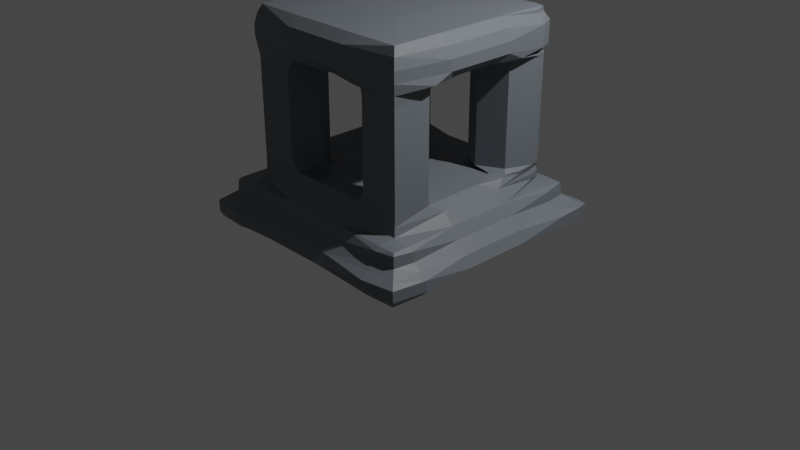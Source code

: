 # Source: Altar_Smooth_.blend  (saved by Blender 3.6.11; exported with 4.5.12 LTS)
import bpy
from mathutils import Matrix  # noqa: F401  (used for matrix-valued properties, if any)

bpy.ops.wm.read_factory_settings(use_empty=True)
scene = bpy.context.scene
scene.name = 'Scene'

# ---- collections
col_collection = bpy.data.collections.new('Collection'); scene.collection.children.link(col_collection)

# ---- materials (node trees are filled in below, after node groups)
mat_material_008 = bpy.data.materials.new('Material.008')
mat_material_008.alpha_threshold = 0.0
mat_material_008.use_transparent_shadow = False
mat_material_008.roughness = 0.5
mat_material_008.line_color = (0.0, 0.0, 0.0, 1.0)

# ---- material node trees
mat_material_008.use_nodes = True; mat_material_008.node_tree.nodes.clear()
_N = mat_material_008.node_tree.nodes; _L = mat_material_008.node_tree.links
n0 = _N.new('ShaderNodeOutputMaterial'); n0.name = 'Material Output'; n0.location = (300, 300)
n1 = _N.new('ShaderNodeBsdfPrincipled'); n1.name = 'Principled BSDF'; n1.location = (10, 300)
n1.distribution = 'GGX'
n1.subsurface_method = 'RANDOM_WALK_SKIN'
n1.inputs[0].default_value = (0.1536, 0.1742, 0.196, 1.0)
n1.inputs[3].default_value = 1.45
n1.inputs[27].default_value = (0.0, 0.0, 0.0, 1.0)
n1.inputs[28].default_value = 1.0
_L.new(n1.outputs[0], n0.inputs[0])
n0.is_active_output = True

# ---- world
world_world = bpy.data.worlds.new('World'); scene.world = world_world
world_world.use_nodes = True; world_world.node_tree.nodes.clear()
_N = world_world.node_tree.nodes; _L = world_world.node_tree.links
n0 = _N.new('ShaderNodeOutputWorld'); n0.name = 'World Output'; n0.location = (300, 300)
n1 = _N.new('ShaderNodeBackground'); n1.name = 'Background'; n1.location = (10, 300)
n1.inputs[0].default_value = (0.05088, 0.05088, 0.05088, 1.0)
_L.new(n1.outputs[0], n0.inputs[0])
n0.is_active_output = True
world_world.color = (0.05088, 0.05088, 0.05088)
world_world.use_sun_shadow = False
world_world.sun_shadow_jitter_overblur = 0.0

# ---- cameras
cam_camera = bpy.data.cameras.new('Camera')
cam_camera.clip_end = 100.0
cam_camera.ortho_scale = 7.314

# ---- lights
light_light = bpy.data.lights.new('Light', 'POINT')
light_light.transmission_factor = 0.0
light_light.energy = 1000.0
light_light.shadow_soft_size = 0.1
light_light.shadow_maximum_resolution = 0.006
light_light.use_absolute_resolution = True

# ---- meshes
me_cube_005 = bpy.data.meshes.new('Cube.005')
me_cube_005.from_pydata([(-1.203, -1.203, -12.06), (-1.219, -1.219, -11.73), (-1.219, -1.219, -11.01), (-1.219, -0.8753, -12.08), (-1.271, -0.8753, -11.73), (-1.27, -0.8834, -11.03), (-0.8753, -1.219, -12.08), (-0.8753, -1.271, -11.73), (-0.8834, -1.27, -11.03), (-0.8753, -0.8753, -12.17), (-1.082, -0.3501, -12.12), (-1.271, -0.3501, -11.55), (-0.3501, -1.082, -12.12), (-0.3501, -1.271, -11.55), (-0.3501, -0.3501, -12.17), (-1.082, -1.082, -10.33), (-1.186, -0.8753, -10.71), (-1.111, -0.8753, -10.33), (-1.104, -0.8877, -9.663), (-0.8753, -1.186, -10.71), (-0.8753, -1.111, -10.33), (-0.8877, -1.104, -9.663), (-1.22, -0.3501, -10.84), (-1.111, -0.3501, -10.15), (-0.3501, -1.22, -10.84), (-0.3501, -1.111, -10.15), (-1.076, -1.076, -9.629), (-1.057, -1.057, -9.448), (-1.06, -0.8753, -9.442), (-0.8753, -1.06, -9.442), (-0.9006, -0.9006, -9.275), (-0.8804, -0.8804, -8.753), (-1.043, -0.3501, -9.449), (-0.9441, -0.3501, -8.753), (-0.3501, -1.043, -9.449), (-0.3501, -0.9441, -8.753), (-0.6127, -0.3546, -8.233), (-0.6175, -0.3744, -8.122), (-0.6127, -0.3804, -7.732), (-0.3544, -0.6127, -8.233), (-0.376, -0.6138, -8.081), (-0.3796, -0.6127, -7.732), (-0.4219, -0.422, -8.241), (-0.4523, -0.4528, -8.103), (-0.5252, -0.1751, -8.359), (-0.1751, -0.5252, -8.359), (-0.1751, -0.1751, -8.389), (-0.8766, -0.8792, -8.428), (-0.8706, -0.406, -8.128), (-0.8817, -0.4893, -7.295), (-0.4056, -0.8709, -8.128), (-0.4886, -0.8822, -7.294), (-0.8818, -0.8821, -1.578), (-0.3795, -0.6132, -1.32), (-0.8817, -0.4893, -1.751), (-0.4887, -0.8822, -1.751), (-0.6127, -0.3804, -1.313), (-0.6127, -0.3653, -1.208), (-0.3649, -0.6127, -1.208), (-0.4524, -0.4528, -1.313), (-0.4261, -0.4262, -1.202), (-0.5252, -0.2848, -1.119), (-0.5252, -0.1424, -1.016), (-0.2846, -0.5252, -1.119), (-0.1423, -0.5252, -1.016), (-0.3066, -0.3068, -1.094), (-0.1729, -0.1729, -1.007), (-0.9085, -0.9085, -0.3501), (-0.9129, -0.3645, -1.037), (-1.0, -0.3501, -0.3501), (-0.3643, -0.913, -1.037), (-0.3501, -1.0, -0.3501), (-0.9085, -0.9085, 0.3501), (-0.8866, -0.8866, 1.05), (-1.0, -0.3501, 0.3501), (-0.9603, -0.3501, 1.05), (-0.3501, -1.0, 0.3501), (-0.3501, -0.9603, 1.05), (-0.8502, -0.8502, 1.567), (-0.8648, -0.3501, 1.595), (-0.3501, -0.8648, 1.595), (-0.3501, -0.3501, 1.707), (-1.219, 0.8753, -12.08), (-1.271, 0.8753, -11.73), (-1.27, 0.8833, -11.03), (-1.203, 1.203, -12.06), (-1.219, 1.219, -11.84), (-0.8753, 0.8753, -12.17), (-0.8753, 1.219, -12.08), (-0.8753, 1.271, -11.73), (-0.8874, 1.269, -11.03), (-1.082, 0.3501, -12.12), (-1.271, 0.3501, -11.55), (-0.3501, 0.3501, -12.17), (-0.3501, 1.082, -12.12), (-0.3501, 1.271, -11.55), (-1.186, 0.8753, -10.71), (-1.115, 0.8627, -10.35), (-1.216, 1.219, -11.0), (-1.081, 1.081, -10.33), (-1.076, 1.077, -9.617), (-0.8753, 1.186, -10.71), (-0.8753, 1.111, -10.33), (-0.8941, 1.104, -9.656), (-1.22, 0.3501, -10.84), (-1.111, 0.3501, -10.15), (-0.3501, 1.22, -10.84), (-0.3501, 1.111, -10.15), (-1.101, 0.8753, -9.629), (-1.06, 0.8753, -9.442), (-1.057, 1.057, -9.448), (-0.9006, 0.9006, -9.275), (-0.8753, 1.06, -9.442), (-1.043, 0.3501, -9.449), (-0.9441, 0.3501, -8.753), (-0.8804, 0.8804, -8.753), (-0.3501, 1.043, -9.449), (-0.3501, 0.9441, -8.753), (-0.5252, 0.1751, -8.359), (-0.4697, 0.4697, -8.188), (-0.4817, 0.4813, -7.819), (-0.4797, 0.883, -8.212), (-0.1751, 0.1751, -8.389), (-0.1751, 0.5252, -8.359), (-0.1751, 0.8372, -8.373), (-0.8706, 0.4057, -8.128), (-0.8817, 0.4888, -7.353), (-0.8777, 0.8804, -8.475), (-0.4888, 0.8817, -1.758), (-0.8817, 0.4888, -1.758), (-0.8817, 0.8817, -1.776), (-0.4815, 0.4815, -1.711), (-0.8482, 0.2986, -1.106), (-0.9088, 0.1635, -0.92), (-0.8868, 0.48, -1.238), (-0.9904, 0.5252, -0.8753), (-0.5252, 0.2846, -1.119), (-0.5252, 0.1423, -1.016), (-0.4747, 0.4747, -1.26), (-0.48, 0.8868, -1.238), (-0.5252, 0.9904, -0.8753), (-0.3067, 0.3067, -1.094), (-0.1729, 0.1729, -1.007), (-0.1478, 0.5163, -1.018), (-0.2986, 0.8482, -1.106), (-0.1635, 0.9088, -0.92), (-1.0, 0.3501, -0.3501), (-0.8923, 0.8923, -1.05), (-0.9085, 0.9085, -0.3501), (-0.3501, 1.0, -0.3501), (-1.0, 0.3501, 0.3501), (-0.9603, 0.3501, 1.05), (-0.9085, 0.9085, 0.3501), (-0.8866, 0.8866, 1.05), (-0.3501, 1.0, 0.3501), (-0.3501, 0.9603, 1.05), (-0.8648, 0.3501, 1.595), (-0.8502, 0.8502, 1.567), (-0.3501, 0.3501, 1.707), (-0.3501, 0.8648, 1.595), (0.8753, -1.219, -12.08), (0.8753, -1.271, -11.73), (0.8874, -1.269, -11.03), (0.8753, -0.8753, -12.17), (1.203, -1.203, -12.06), (1.219, -1.219, -11.73), (1.219, -1.219, -11.0), (1.219, -0.8753, -12.08), (1.271, -0.8753, -11.73), (1.269, -0.8874, -11.03), (0.3501, -1.082, -12.12), (0.3501, -1.271, -11.55), (0.3501, -0.3501, -12.17), (1.082, -0.3501, -12.12), (1.271, -0.3501, -11.55), (0.8753, -1.186, -10.71), (0.8753, -1.111, -10.33), (0.8941, -1.104, -9.656), (1.171, -1.171, -10.76), (1.081, -1.081, -10.33), (1.076, -1.076, -9.599), (1.186, -0.8753, -10.71), (1.111, -0.8753, -10.33), (1.104, -0.8941, -9.656), (0.3501, -1.22, -10.84), (0.3501, -1.111, -10.15), (1.22, -0.3501, -10.84), (1.111, -0.3501, -10.15), (0.8753, -1.06, -9.442), (0.9006, -0.9006, -9.275), (1.057, -1.057, -9.448), (1.06, -0.8753, -9.442), (0.3501, -1.043, -9.449), (0.3501, -0.9441, -8.753), (0.8805, -0.8804, -8.753), (1.043, -0.3501, -9.449), (0.9441, -0.3501, -8.753), (0.1751, -0.5252, -8.359), (0.1751, -0.1751, -8.389), (0.4701, -0.4699, -8.188), (0.4823, -0.4821, -7.818), (0.5252, -0.1751, -8.359), (0.8825, -0.4763, -8.215), (0.8827, -0.489, -7.878), (0.8372, -0.1751, -8.373), (0.4062, -0.8709, -8.128), (0.4897, -0.8822, -7.353), (0.8813, -0.8779, -8.448), (0.4897, -0.8822, -1.76), (0.8825, -0.8822, -1.771), (0.4825, -0.482, -1.751), (0.8827, -0.489, -1.751), (0.2988, -0.8483, -1.106), (0.1635, -0.9089, -0.9198), (0.285, -0.5252, -1.119), (0.1425, -0.5252, -1.016), (0.3068, -0.3067, -1.093), (0.1729, -0.1729, -1.006), (0.4807, -0.8871, -1.238), (0.5252, -0.9904, -0.8753), (0.4754, -0.4751, -1.259), (0.518, -0.1491, -1.018), (0.8875, -0.4801, -1.238), (0.9904, -0.5252, -0.8753), (0.8482, -0.2987, -1.106), (0.9088, -0.1635, -0.9199), (0.3501, -1.0, -0.3501), (0.8926, -0.8924, -1.05), (0.9085, -0.9085, -0.3501), (1.0, -0.3501, -0.3501), (0.3501, -1.0, 0.3501), (0.3501, -0.9603, 1.05), (0.9085, -0.9085, 0.3501), (0.8866, -0.8866, 1.05), (1.0, -0.3501, 0.3501), (0.9603, -0.3501, 1.05), (0.3501, -0.8648, 1.595), (0.3501, -0.3501, 1.707), (0.8502, -0.8502, 1.567), (0.8648, -0.3501, 1.595), (1.138, 1.271, -11.82), (1.271, 1.138, -11.82), (1.248, 1.248, -11.82), (1.248, 1.248, -10.94), (0.8753, 1.271, -11.73), (1.03, 1.271, -10.99), (1.273, 0.6102, -11.64), (0.3501, 0.3501, -12.17), (0.3501, 1.082, -12.12), (0.3501, 1.271, -11.55), (1.082, 0.3501, -12.12), (1.271, 0.3501, -11.55), (1.065, 1.065, -12.09), (1.138, 1.271, -10.94), (1.271, 1.138, -10.94), (0.8753, 1.186, -10.71), (0.8753, 1.111, -10.33), (0.8877, 1.104, -9.663), (1.271, 0.8753, -11.03), (1.186, 0.8753, -10.71), (1.111, 0.8753, -10.33), (1.103, 0.8887, -9.653), (1.171, 1.171, -10.76), (1.083, 1.082, -10.33), (0.3501, 1.22, -10.84), (0.3501, 1.111, -10.15), (1.22, 0.3501, -10.84), (1.111, 0.3501, -10.15), (0.7878, 0.9478, -9.016), (0.7879, 0.9478, -8.665), (0.7878, 0.9322, -8.402), (0.9478, 0.7878, -9.016), (0.9478, 0.7879, -8.665), (0.9338, 0.7849, -8.422), (0.9116, 0.9116, -9.016), (0.9116, 0.9116, -8.666), (0.8981, 0.8979, -8.401), (0.9006, 0.9006, -9.275), (0.8753, 1.06, -9.442), (1.06, 0.8753, -9.442), (1.071, 1.069, -9.528), (0.3501, 1.043, -9.449), (0.3501, 0.9441, -8.753), (1.043, 0.3501, -9.449), (0.9441, 0.3501, -8.753), (0.4533, 0.4525, -7.966), (0.3814, 0.6127, -7.966), (0.3814, 0.6128, -1.316), (0.3626, 0.7878, -8.243), (0.3838, 0.7878, -8.141), (0.4283, 0.9144, -8.308), (0.4612, 0.9109, -8.141), (0.6127, 0.3797, -7.966), (0.6128, 0.3797, -1.292), (0.6127, 0.943, -8.316), (0.6127, 0.9465, -8.141), (0.7878, 0.3617, -8.242), (0.7878, 0.3816, -8.141), (0.7878, 0.9466, -8.088), (0.915, 0.4278, -8.308), (0.9119, 0.4597, -8.141), (0.9443, 0.6127, -8.316), (0.9484, 0.6127, -8.141), (0.951, 0.7851, -8.034), (0.9478, 0.7878, -1.32), (0.9113, 0.9109, -8.141), (0.1751, 0.1751, -8.389), (0.1751, 0.5252, -8.359), (0.1751, 0.8372, -8.374), (0.5252, 0.1751, -8.359), (0.4701, 0.4697, -8.188), (0.4899, 0.8817, -7.878), (0.8372, 0.1751, -8.373), (0.8827, 0.4885, -7.878), (0.4899, 0.8818, -1.773), (0.8827, 0.4885, -1.867), (0.7878, 0.9465, -1.325), (0.4533, 0.4525, -1.313), (0.4264, 0.4261, -1.202), (0.3658, 0.6127, -1.207), (0.6127, 0.3649, -1.208), (0.7878, 0.9559, -1.138), (0.7878, 1.0, -0.6127), (0.7881, 0.9997, 0.7651), (0.9567, 0.7878, -1.138), (1.0, 0.7878, -0.6127), (0.9998, 0.7881, 0.7612), (0.9125, 0.912, -1.148), (0.9377, 0.9377, -0.6127), (0.3069, 0.3066, -1.093), (0.173, 0.1729, -1.007), (0.285, 0.5252, -1.119), (0.1425, 0.5252, -1.016), (0.2988, 0.8483, -1.106), (0.1635, 0.9089, -0.9198), (0.5155, 0.1487, -1.018), (0.4808, 0.8868, -1.238), (0.5252, 0.9904, -0.8753), (0.8482, 0.2986, -1.106), (0.9088, 0.1635, -0.92), (0.8875, 0.4797, -1.238), (0.9904, 0.5252, -0.8753), (0.901, 0.901, -0.8753), (0.3501, 1.0, -0.3501), (1.0, 0.3501, -0.3501), (0.7878, 0.9799, 0.9629), (0.7878, 0.9378, 1.138), (0.7878, 0.9126, 1.313), (0.9799, 0.7878, 0.9629), (0.916, 0.7882, 1.274), (0.9372, 0.9372, 0.7838), (0.9172, 0.9144, 1.036), (0.894, 0.894, 1.313), (0.3501, 1.0, 0.3501), (0.3501, 0.9603, 1.05), (1.0, 0.3501, 0.3501), (0.9603, 0.3501, 1.05), (0.7878, 0.7878, 1.669), (0.7878, 0.9126, 1.488), (0.7878, 0.894, 1.616), (0.9126, 0.7878, 1.488), (0.894, 0.7878, 1.616), (0.8908, 0.8907, 1.587), (0.3501, 0.3501, 1.707), (0.3501, 0.8648, 1.595), (0.8648, 0.3501, 1.595)], [], [(5, 2, 16), (11, 5, 22), (17, 15, 18), (2, 8, 19), (15, 20, 21), (8, 13, 24), (23, 18, 32), (21, 25, 34), (51, 47, 50), (49, 38, 48), (41, 51, 50), (43, 37, 38), (49, 52, 54), (52, 51, 55), (54, 38, 49), (53, 55, 51), (54, 52, 68), (52, 55, 70), (59, 53, 43), (84, 92, 104), (86, 84, 98), (98, 84, 96), (99, 97, 100), (90, 86, 98), (100, 97, 108), (128, 120, 121), (128, 127, 130), (129, 120, 131), (200, 208, 210), (211, 209, 203), (221, 216, 217), (240, 244, 245), (243, 241, 242), (245, 249, 264), (263, 256, 257), (243, 240, 253), (257, 265, 281), (274, 268, 269), (275, 272, 274), (280, 261, 263), (280, 257, 278), (286, 285, 287), (311, 287, 314), (285, 292, 293), (293, 313, 315), (294, 270, 282), (298, 295, 311), (298, 311, 314), (273, 301, 284), (305, 298, 316), (335, 338, 339), (340, 293, 315), (336, 316, 314), (304, 340, 315), (327, 304, 305), (327, 316, 321), (328, 322, 323), (323, 343, 353), (323, 353, 354), (350, 326, 328), (351, 349, 348), (346, 351, 345), (352, 349, 351), (362, 358, 359), (4, 5, 11), (10, 9, 3), (8, 7, 13), (12, 6, 9), (5, 16, 22), (17, 18, 23), (19, 8, 24), (21, 20, 25), (18, 28, 32), (28, 30, 32), (29, 21, 34), (30, 29, 34), (37, 36, 48), (38, 37, 48), (48, 36, 44), (40, 50, 39), (41, 50, 40), (36, 42, 44), (39, 50, 45), (42, 39, 45), (53, 51, 41), (57, 56, 68), (61, 57, 68), (62, 61, 68), (58, 70, 53), (61, 60, 57), (63, 70, 58), (64, 70, 63), (63, 58, 60), (83, 92, 84), (87, 91, 82), (94, 87, 88), (95, 89, 90), (84, 104, 96), (107, 102, 103), (106, 90, 101), (108, 113, 109), (109, 113, 111), (116, 103, 112), (112, 111, 116), (125, 118, 119), (125, 119, 120), (124, 117, 121), (135, 133, 146), (134, 135, 147), (140, 139, 147), (149, 145, 140), (171, 161, 162), (163, 160, 170), (173, 167, 163), (174, 169, 168), (184, 162, 175), (185, 176, 177), (187, 183, 182), (186, 181, 169), (192, 177, 188), (192, 188, 189), (195, 191, 183), (189, 191, 195), (197, 205, 199), (199, 205, 200), (203, 207, 202), (204, 202, 196), (213, 219, 226), (219, 218, 227), (223, 227, 222), (229, 223, 225), (245, 244, 249), (240, 252, 244), (241, 246, 252), (242, 241, 252), (242, 252, 240), (257, 256, 265), (255, 245, 264), (261, 267, 260), (253, 240, 245), (259, 266, 258), (254, 258, 241), (262, 254, 243), (262, 243, 253), (269, 268, 282), (270, 269, 282), (278, 257, 281), (281, 277, 278), (272, 284, 271), (273, 284, 272), (274, 271, 277), (274, 277, 268), (279, 283, 261), (277, 283, 279), (310, 285, 286), (288, 310, 289), (286, 287, 311), (290, 282, 308), (308, 288, 290), (291, 289, 311), (285, 310, 292), (294, 282, 290), (311, 295, 291), (310, 296, 297), (293, 292, 313), (299, 312, 284), (296, 312, 299), (297, 300, 313), (301, 299, 284), (313, 300, 302), (304, 313, 303), (319, 318, 331), (287, 319, 336), (343, 337, 334), (320, 335, 318), (320, 293, 340), (321, 316, 336), (323, 322, 343), (344, 339, 341), (324, 340, 304), (326, 344, 325), (342, 324, 327), (342, 327, 321), (328, 325, 342), (328, 342, 322), (345, 323, 354), (346, 345, 354), (347, 346, 354), (348, 356, 326), (349, 356, 348), (0, 1, 4, 3), (359, 358, 364), (364, 357, 359), (361, 365, 360), (357, 365, 361), (2, 5, 4, 1), (4, 11, 10, 3), (0, 6, 7, 1), (7, 8, 2, 1), (0, 3, 9, 6), (12, 13, 7, 6), (9, 10, 14, 12), (15, 17, 16, 2), (17, 23, 22, 16), (19, 20, 15, 2), (24, 25, 20, 19), (27, 28, 18, 26), (18, 15, 26), (21, 29, 27, 26), (26, 15, 21), (29, 30, 28, 27), (30, 31, 33, 32), (30, 34, 35, 31), (31, 47, 48, 33), (31, 35, 50, 47), (49, 48, 47), (39, 42, 43, 40), (36, 37, 43, 42), (42, 45, 46, 44), (43, 41, 40), (67, 69, 68, 52), (49, 47, 52), (52, 47, 51), (43, 53, 41), (70, 71, 67, 52), (54, 68, 56, 38), (38, 56, 59, 43), (53, 70, 55), (58, 53, 59, 60), (59, 56, 57, 60), (60, 61, 65, 63), (64, 63, 65, 66), (65, 61, 62, 66), (72, 74, 69, 67), (73, 75, 74, 72), (71, 76, 72, 67), (76, 77, 73, 72), (78, 79, 75, 73), (77, 80, 78, 73), (78, 80, 81, 79), (11, 92, 91, 10), (91, 92, 83, 82), (83, 86, 85, 82), (87, 82, 85, 88), (86, 83, 84), (85, 86, 89, 88), (10, 91, 93, 14), (90, 89, 86), (93, 91, 87, 94), (94, 88, 89, 95), (22, 104, 92, 11), (23, 105, 104, 22), (104, 105, 97, 96), (96, 97, 99, 98), (101, 98, 99, 102), (99, 100, 103, 102), (106, 101, 102, 107), (98, 101, 90), (32, 113, 105, 23), (90, 106, 95), (105, 113, 108, 97), (108, 109, 110, 100), (32, 33, 114, 113), (114, 115, 111, 113), (103, 100, 110, 112), (109, 111, 112, 110), (111, 115, 117, 116), (33, 48, 125, 114), (103, 116, 107), (125, 127, 115, 114), (44, 118, 125, 48), (127, 125, 126), (115, 127, 121, 117), (126, 125, 120), (44, 46, 122, 118), (127, 128, 121), (121, 120, 119), (122, 123, 119, 118), (123, 124, 121, 119), (129, 130, 127, 126), (69, 146, 133, 68), (129, 126, 120), (128, 131, 120), (132, 133, 135, 134), (134, 147, 130, 129), (135, 146, 148, 147), (62, 68, 133, 137), (132, 136, 137, 133), (129, 131, 138, 134), (136, 132, 134, 138), (130, 147, 139, 128), (140, 147, 148, 149), (138, 131, 128, 139), (66, 62, 137, 142), (141, 142, 137, 136), (141, 136, 138, 143), (143, 138, 139, 144), (143, 142, 141), (144, 139, 140, 145), (144, 145, 143), (74, 150, 146, 69), (75, 151, 150, 74), (150, 152, 148, 146), (150, 151, 153, 152), (148, 152, 154, 149), (154, 152, 153, 155), (79, 156, 151, 75), (151, 156, 157, 153), (81, 158, 156, 79), (158, 159, 157, 156), (155, 153, 157, 159), (170, 171, 13, 12), (12, 14, 172, 170), (170, 160, 161, 171), (163, 170, 172, 173), (164, 165, 161, 160), (165, 166, 162, 161), (164, 160, 163, 167), (164, 167, 168, 165), (165, 168, 169, 166), (168, 167, 173, 174), (171, 184, 24, 13), (184, 185, 25, 24), (184, 175, 176, 185), (162, 184, 171), (162, 166, 178, 175), (175, 178, 179, 176), (179, 180, 177, 176), (179, 178, 181, 182), (179, 182, 183, 180), (182, 181, 186, 187), (178, 166, 169, 181), (185, 192, 34, 25), (174, 186, 169), (192, 193, 35, 34), (189, 194, 193, 192), (177, 192, 185), (189, 195, 196, 194), (177, 180, 190, 188), (190, 180, 183, 191), (188, 190, 191, 189), (193, 205, 50, 35), (187, 195, 183), (50, 205, 197, 45), (197, 198, 46, 45), (199, 201, 198, 197), (200, 205, 206), (194, 207, 205, 193), (199, 200, 203, 202), (206, 205, 207), (202, 204, 201, 199), (194, 196, 202, 207), (207, 209, 208, 206), (200, 206, 208), (200, 210, 211, 203), (203, 209, 207), (213, 226, 71, 70), (213, 70, 64, 215), (64, 66, 217, 215), (212, 213, 215, 214), (215, 217, 216, 214), (212, 218, 219, 213), (208, 218, 220, 210), (218, 212, 214, 220), (220, 214, 216, 221), (209, 227, 218, 208), (219, 227, 228, 226), (211, 210, 220, 222), (222, 220, 221, 224), (209, 211, 222, 227), (221, 225, 224), (228, 227, 223, 229), (223, 222, 224, 225), (226, 230, 76, 71), (230, 231, 77, 76), (228, 232, 230, 226), (230, 232, 233, 231), (228, 229, 234, 232), (233, 232, 234, 235), (231, 236, 80, 77), (236, 237, 81, 80), (231, 233, 238, 236), (238, 239, 237, 236), (238, 233, 235, 239), (14, 93, 247, 172), (93, 94, 248, 247), (94, 95, 249, 248), (172, 247, 250, 173), (247, 248, 252, 250), (248, 249, 244, 252), (173, 250, 251, 174), (250, 252, 246, 251), (106, 107, 265, 264), (243, 242, 240), (95, 106, 264, 249), (264, 265, 256, 255), (186, 266, 267, 187), (266, 259, 260, 267), (259, 262, 263, 260), (255, 256, 263, 262), (253, 245, 255, 262), (263, 261, 260), (174, 251, 266, 186), (251, 246, 258, 266), (259, 258, 254, 262), (241, 258, 246), (281, 116, 117, 282), (243, 254, 241), (107, 116, 281, 265), (281, 282, 268, 277), (195, 283, 284, 196), (283, 277, 271, 284), (272, 275, 276, 273), (274, 272, 271), (275, 274, 269), (269, 270, 276, 275), (187, 267, 283, 195), (279, 280, 278, 277), (261, 283, 267), (280, 263, 257), (280, 279, 261), (198, 306, 122, 46), (122, 306, 307, 123), (123, 307, 308, 124), (117, 124, 308, 282), (201, 309, 306, 198), (306, 309, 310, 307), (307, 310, 288, 308), (286, 311, 289, 310), (288, 289, 291, 290), (294, 290, 291, 295), (204, 312, 309, 201), (309, 312, 296, 310), (297, 313, 292, 310), (294, 295, 298, 270), (204, 196, 284, 312), (296, 299, 300, 297), (300, 299, 301, 302), (301, 273, 303, 302), (303, 273, 276, 305), (303, 313, 302), (304, 315, 313), (276, 270, 298, 305), (66, 142, 330, 217), (305, 304, 303), (314, 316, 298), (330, 142, 143, 332), (332, 143, 145, 334), (334, 145, 149, 343), (329, 330, 332, 331), (332, 334, 333, 331), (217, 330, 335, 221), (329, 331, 318, 335), (335, 330, 329), (317, 318, 319, 287), (287, 285, 317), (319, 331, 333, 336), (336, 314, 287), (333, 334, 337, 336), (317, 293, 320, 318), (317, 285, 293), (221, 335, 339, 225), (338, 335, 320, 340), (321, 336, 337, 342), (337, 343, 322, 342), (225, 339, 344, 229), (338, 340, 341, 339), (341, 340, 324, 342), (341, 342, 325, 344), (149, 154, 353, 343), (327, 305, 316), (327, 324, 304), (328, 326, 325), (154, 155, 354, 353), (229, 344, 355, 234), (234, 355, 356, 235), (348, 326, 350, 351), (326, 355, 344), (326, 356, 355), (350, 328, 323), (350, 323, 345, 351), (346, 347, 352, 351), (237, 363, 158, 81), (363, 364, 159, 158), (155, 159, 364, 354), (239, 365, 363, 237), (363, 365, 357, 364), (347, 354, 364, 358), (235, 356, 365, 239), (365, 356, 349, 360), (349, 352, 362, 360), (347, 358, 362, 352), (361, 362, 359, 357), (362, 361, 360)])
me_cube_005.materials.append(mat_material_008)
me_cube_005.use_mirror_vertex_groups = False
me_cube_005.update()

# ---- objects
ob_light = bpy.data.objects.new('Light', light_light)
ob_camera = bpy.data.objects.new('Camera', cam_camera)
ob_cube_005 = bpy.data.objects.new('Cube.005', me_cube_005)

# ---- transforms, parenting, visibility, modifiers, constraints
ob_light.location = (4.076, 1.005, 5.904)
ob_light.rotation_euler = (0.6503, 0.05522, 1.866)
ob_light.lock_rotations_4d = False
ob_light.empty_display_type = 'ARROWS'
ob_light.color = (0.0, 0.0, 0.0, 0.0)
ob_light.lineart.crease_threshold = 0.0
ob_camera.location = (7.359, -6.926, 4.958)
ob_camera.rotation_euler = (1.109, 0.0, 0.8149)
ob_camera.lock_rotations_4d = False
ob_camera.empty_display_type = 'ARROWS'
ob_camera.color = (0.0, 0.0, 0.0, 0.0)
ob_camera.display_type = 'WIRE'
ob_camera.lineart.crease_threshold = 0.0
ob_cube_005.location = (0.0, 0.0, 1.955)
ob_cube_005.scale = (1.055, 1.055, 0.1604)
ob_cube_005.lock_rotations_4d = False
ob_cube_005.empty_display_type = 'ARROWS'
ob_cube_005.lineart.crease_threshold = 0.0

# ---- collection membership
col_collection.objects.link(ob_light)
col_collection.objects.link(ob_camera)
col_collection.objects.link(ob_cube_005)

# ---- scene / render settings (as saved in the file)
scene.camera = ob_camera
scene.frame_start = 1; scene.frame_end = 250; scene.frame_set(0)
scene.render.engine = 'BLENDER_EEVEE_NEXT'
scene.cycles.sampling_pattern = 'TABULATED_SOBOL'
scene.view_settings.view_transform = 'Filmic'
bpy.context.view_layer.update()
